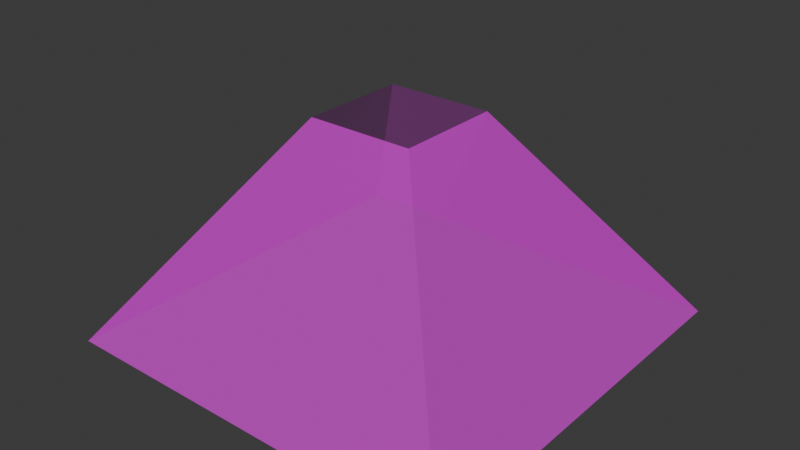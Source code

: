 # Source: FakeLight2.blend  (saved by Blender 4.4.30; exported with 4.5.12 LTS)
import bpy
from mathutils import Matrix  # noqa: F401  (used for matrix-valued properties, if any)

bpy.ops.wm.read_factory_settings(use_empty=True)
scene = bpy.context.scene
scene.name = 'Scene'

# ---- collections
col_collection = bpy.data.collections.new('Collection'); scene.collection.children.link(col_collection)
col_export = bpy.data.collections.new('Export'); scene.collection.children.link(col_export)

# ---- images (referenced by path relative to the original .blend; pixels are not part of the script)
import os
ASSET_DIR = os.environ.get("B2B_ASSET_DIR", "")  # directory of the original .blend (textures are referenced by path, not embedded)
HERE = os.path.dirname(os.path.abspath(__file__))  # packed textures are extracted next to this script under _unpacked/

def load_image(name, relpath, width, height, colorspace="sRGB"):
    """Load a texture the original file referenced (path relative to the .blend, or extracted next to this script)."""
    p = next((c for c in (os.path.join(HERE, relpath), os.path.join(ASSET_DIR, relpath)) if relpath and os.path.exists(c)), "")
    if p:
        img = bpy.data.images.load(p, check_existing=True)
        img.name = name
    else:  # same state as the original file: an image datablock whose file is absent (Cycles renders it pink)
        img = bpy.data.images.new(name, width, height)
        img.source = "FILE"
        img.filepath = "//" + (relpath or name)
    img.colorspace_settings.name = colorspace
    return img
img_fakelight1_png = load_image('FakeLight1.png', 'FakeLight1.png', 1024, 1024, 'sRGB')

# ---- materials (node trees are filled in below, after node groups)
mat_material = bpy.data.materials.new('Material')
mat_material.alpha_threshold = 0.0
mat_material.roughness = 0.5
mat_material.line_color = (0.0, 0.0, 0.0, 1.0)
mat_material_001 = bpy.data.materials.new('Material.001')

# ---- material node trees
mat_material.use_nodes = True; mat_material.node_tree.nodes.clear()
_N = mat_material.node_tree.nodes; _L = mat_material.node_tree.links
n0 = _N.new('ShaderNodeOutputMaterial'); n0.name = 'Material Output'; n0.location = (300, 300)
n1 = _N.new('ShaderNodeBsdfPrincipled'); n1.name = 'Principled BSDF'; n1.location = (10, 300)
n1.inputs[2].default_value = 1.0
n1.inputs[3].default_value = 1.45
n1.inputs[4].default_value = 0.4954
n2 = _N.new('ShaderNodeTexImage'); n2.name = 'Image Texture'; n2.location = (-280, 275)
n2.image = img_fakelight1_png
_L.new(n1.outputs[0], n0.inputs[0])
_L.new(n2.outputs[0], n1.inputs[0])
n0.is_active_output = True
mat_material_001.use_nodes = True; mat_material_001.node_tree.nodes.clear()
_N = mat_material_001.node_tree.nodes; _L = mat_material_001.node_tree.links
n0 = _N.new('ShaderNodeBsdfPrincipled'); n0.name = 'Principled BSDF'; n0.location = (10, 300)
n0.inputs[0].default_value = (0.8, 0.8, 0.8, 0.0)
n0.inputs[2].default_value = 0.0
n0.inputs[4].default_value = 0.0
n1 = _N.new('ShaderNodeOutputMaterial'); n1.name = 'Material Output'; n1.location = (300, 300)
_L.new(n0.outputs[0], n1.inputs[0])
n1.is_active_output = True

# ---- world
world_world = bpy.data.worlds.new('World'); scene.world = world_world
world_world.use_nodes = True; world_world.node_tree.nodes.clear()
_N = world_world.node_tree.nodes; _L = world_world.node_tree.links
n0 = _N.new('ShaderNodeOutputWorld'); n0.name = 'World Output'; n0.location = (300, 300)
n1 = _N.new('ShaderNodeBackground'); n1.name = 'Background'; n1.location = (10, 300)
n1.inputs[0].default_value = (0.05088, 0.05088, 0.05088, 1.0)
_L.new(n1.outputs[0], n0.inputs[0])
n0.is_active_output = True
world_world.color = (0.05088, 0.05088, 0.05088)
world_world.sun_shadow_jitter_overblur = 0.0

# ---- meshes
me_cube_001 = bpy.data.meshes.new('Cube.001')
me_cube_001.from_pydata([(-3.827, -3.827, -1.0), (-1.0, -1.0, 1.0), (-3.827, 3.827, -1.0), (-1.0, 1.0, 1.0), (3.827, -3.827, -1.0), (1.0, -1.0, 1.0), (3.827, 3.827, -1.0), (1.0, 1.0, 1.0)], [], [(0, 1, 3, 2), (2, 3, 7, 6), (6, 7, 5, 4), (4, 5, 1, 0), (2, 6, 4, 0), (7, 3, 1, 5)])
me_cube_001.polygons.foreach_set('material_index', [0, 0, 0, 0, 1, 1])
_uv = me_cube_001.uv_layers.new(name='UVMap')
_uv.uv.foreach_set('vector', [1.0, 1.192e-07, 0.6997, 1.0, 0.3003, 1.0, 0.0, 2.98e-08, 1.0, 1.192e-07, 0.6997, 1.0, 0.3003, 1.0, 0.0, 2.98e-08, 1.0, 1.192e-07, 0.6997, 1.0, 0.3003, 1.0, 0.0, 2.98e-08, 1.0, 1.192e-07, 0.6997, 1.0, 0.3003, 1.0, 0.0, 2.98e-08, 0.5, 0.5, 0.5, 1.0, -4.062e-09, 1.0, 3.369e-08, 0.5, 0.3499, 0.1501, 0.3499, 0.3499, 0.1501, 0.3499, 0.1501, 0.1501])
me_cube_001.materials.append(mat_material)
me_cube_001.materials.append(mat_material_001)
me_cube_001.update()

# ---- objects
ob_cube = bpy.data.objects.new('Cube', me_cube_001)

# ---- transforms, parenting, visibility, modifiers, constraints
ob_cube.location = (0.0, 0.0, 1.0)
ob_cube.scale = (0.5, 0.5, 1.0)

# ---- collection membership
col_collection.objects.link(ob_cube)

# ---- scene / render settings (as saved in the file)
scene.frame_start = 1; scene.frame_end = 250; scene.frame_set(1)
scene.render.engine = 'BLENDER_EEVEE_NEXT'
bpy.context.view_layer.update()

# ---- added for rendering (the .blend has no active camera and no usable light): camera, sun
cam_auto = bpy.data.cameras.new('AutoCamera')
cam_auto.lens = 50.0
cam_auto.sensor_width = 36.0
cam_auto.clip_end = 1000.0
ob_auto_camera = bpy.data.objects.new('AutoCamera', cam_auto)
scene.collection.objects.link(ob_auto_camera)
ob_auto_camera.location = (5.33869, -6.40643, 5.27095)
ob_auto_camera.rotation_euler = (1.09748, -7.21219e-08, 0.694738)
scene.camera = ob_auto_camera
light_auto_sun = bpy.data.lights.new('AutoSun', 'SUN')
light_auto_sun.energy = 3.0
light_auto_sun.angle = 0.0523599
ob_auto_sun = bpy.data.objects.new('AutoSun', light_auto_sun)
scene.collection.objects.link(ob_auto_sun)
ob_auto_sun.rotation_euler = (0.872665, 0.174533, 0.523599)
bpy.context.view_layer.update()
